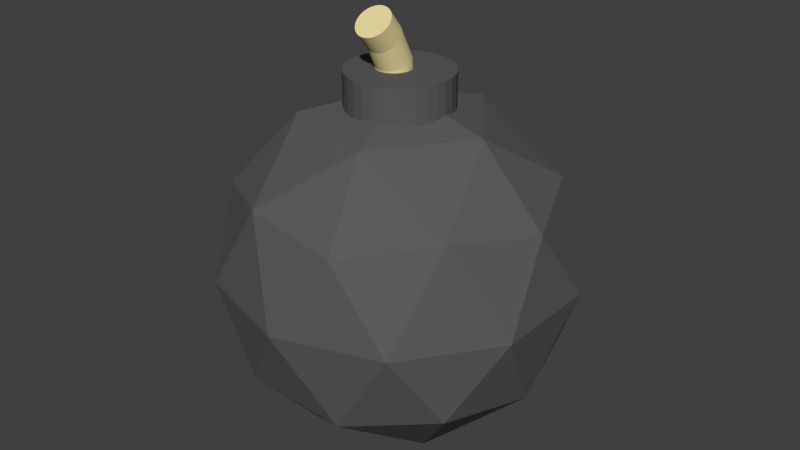 # Source: bomb.blend  (saved by Blender 2.69.0; exported with 4.5.12 LTS)
import bpy
from mathutils import Matrix  # noqa: F401  (used for matrix-valued properties, if any)

bpy.ops.wm.read_factory_settings(use_empty=True)
scene = bpy.context.scene
scene.name = 'Scene'

# ---- collections
col_collection_1 = bpy.data.collections.new('Collection 1'); scene.collection.children.link(col_collection_1)

# ---- materials (node trees are filled in below, after node groups)
mat_material_002 = bpy.data.materials.new('Material.002')
mat_material_002.alpha_threshold = 0.0
mat_material_002.use_transparent_shadow = False
mat_material_002.diffuse_color = (0.1065, 0.1065, 0.1065, 1.0)
mat_material_002.roughness = 0.5
mat_material_002.line_color = (0.0, 0.0, 0.0, 1.0)
mat_material_001 = bpy.data.materials.new('Material.001')
mat_material_001.alpha_threshold = 0.0
mat_material_001.use_transparent_shadow = False
mat_material_001.diffuse_color = (0.8, 0.6869, 0.3475, 1.0)
mat_material_001.roughness = 0.5
mat_material_001.line_color = (0.0, 0.0, 0.0, 1.0)

# ---- material node trees

# ---- world
world_world = bpy.data.worlds.new('World'); scene.world = world_world
world_world.color = (0.05088, 0.05088, 0.05088)
world_world.use_sun_shadow = False
world_world.sun_shadow_jitter_overblur = 0.0
world_world.cycles.sampling_method = 'MANUAL'
world_world.cycles.sample_map_resolution = 256

# ---- meshes
me_icosphere_001 = bpy.data.meshes.new('Icosphere.001')
me_icosphere_001.from_pydata([(0.0, 0.0, -1.0), (0.7236, -0.5257, -0.4472), (-0.2764, -0.8506, -0.4472), (-0.8944, 0.0, -0.4472), (-0.2764, 0.8506, -0.4472), (0.7236, 0.5257, -0.4472), (0.2764, -0.8506, 0.4472), (-0.7236, -0.5257, 0.4472), (-0.7236, 0.5257, 0.4472), (0.2764, 0.8506, 0.4472), (0.8944, 0.0, 0.4472), (0.0, 0.0, 1.0), (-0.1625, -0.5, -0.8507), (0.4253, -0.309, -0.8507), (0.2629, -0.809, -0.5257), (0.8506, 0.0, -0.5257), (0.4253, 0.309, -0.8507), (-0.5257, 0.0, -0.8507), (-0.6882, -0.5, -0.5257), (-0.1625, 0.5, -0.8507), (-0.6882, 0.5, -0.5257), (0.2629, 0.809, -0.5257), (0.9511, -0.309, 0.0), (0.9511, 0.309, 0.0), (0.0, -1.0, 0.0), (0.5878, -0.809, 0.0), (-0.9511, -0.309, 0.0), (-0.5878, -0.809, 0.0), (-0.5878, 0.809, 0.0), (-0.9511, 0.309, 0.0), (0.5878, 0.809, 0.0), (0.0, 1.0, 0.0), (0.6882, -0.5, 0.5257), (-0.2629, -0.809, 0.5257), (-0.8506, 0.0, 0.5257), (-0.2629, 0.809, 0.5257), (0.6882, 0.5, 0.5257), (0.1625, -0.5, 0.8507), (0.5257, 0.0, 0.8507), (-0.4253, -0.309, 0.8507), (-0.4253, 0.309, 0.8507), (0.1625, 0.5, 0.8507), (0.0, 0.2924, 0.5104), (0.0, 0.2924, 1.095), (0.05705, 0.2868, 0.5104), (0.05705, 0.2868, 1.095), (0.1119, 0.2701, 0.5104), (0.1119, 0.2701, 1.095), (0.1625, 0.2431, 0.5104), (0.1625, 0.2431, 1.095), (0.2068, 0.2068, 0.5104), (0.2068, 0.2068, 1.095), (0.2431, 0.1625, 0.5104), (0.2431, 0.1625, 1.095), (0.2701, 0.1119, 0.5104), (0.2701, 0.1119, 1.095), (0.2868, 0.05705, 0.5104), (0.2868, 0.05705, 1.095), (0.2924, 2.208e-08, 0.5104), (0.2924, 2.208e-08, 1.095), (0.2868, -0.05705, 0.5104), (0.2868, -0.05705, 1.095), (0.2701, -0.1119, 0.5104), (0.2701, -0.1119, 1.095), (0.2431, -0.1625, 0.5104), (0.2431, -0.1625, 1.095), (0.2068, -0.2068, 0.5104), (0.2068, -0.2068, 1.095), (0.1625, -0.2431, 0.5104), (0.1625, -0.2431, 1.095), (0.1119, -0.2701, 0.5104), (0.1119, -0.2701, 1.095), (0.05705, -0.2868, 0.5104), (0.05705, -0.2868, 1.095), (-9.528e-08, -0.2924, 0.5104), (-9.528e-08, -0.2924, 1.095), (-0.05705, -0.2868, 0.5104), (-0.05705, -0.2868, 1.095), (-0.1119, -0.2701, 0.5104), (-0.1119, -0.2701, 1.095), (-0.1625, -0.2431, 0.5104), (-0.1625, -0.2431, 1.095), (-0.2068, -0.2068, 0.5104), (-0.2068, -0.2068, 1.095), (-0.2431, -0.1625, 0.5104), (-0.2431, -0.1625, 1.095), (-0.2701, -0.1119, 0.5104), (-0.2701, -0.1119, 1.095), (-0.2868, -0.05705, 0.5104), (-0.2868, -0.05705, 1.095), (-0.2924, 2.823e-07, 0.5104), (-0.2924, 2.823e-07, 1.095), (-0.2868, 0.05705, 0.5104), (-0.2868, 0.05705, 1.095), (-0.2701, 0.1119, 0.5104), (-0.2701, 0.1119, 1.095), (-0.2431, 0.1625, 0.5104), (-0.2431, 0.1625, 1.095), (-0.2068, 0.2068, 0.5104), (-0.2068, 0.2068, 1.095), (-0.1625, 0.2431, 0.5104), (-0.1625, 0.2431, 1.095), (-0.1119, 0.2701, 0.5104), (-0.1119, 0.2701, 1.095), (-0.05704, 0.2868, 0.5104), (-0.05704, 0.2868, 1.095)], [], [(0, 13, 12), (1, 13, 15), (0, 12, 17), (0, 17, 19), (0, 19, 16), (1, 15, 22), (2, 14, 24), (3, 18, 26), (4, 20, 28), (5, 21, 30), (1, 22, 25), (2, 24, 27), (3, 26, 29), (4, 28, 31), (5, 30, 23), (6, 32, 37), (7, 33, 39), (8, 34, 40), (9, 35, 41), (10, 36, 38), (12, 14, 2), (12, 13, 14), (13, 1, 14), (15, 16, 5), (15, 13, 16), (13, 0, 16), (17, 18, 3), (17, 12, 18), (12, 2, 18), (19, 20, 4), (19, 17, 20), (17, 3, 20), (16, 21, 5), (16, 19, 21), (19, 4, 21), (22, 23, 10), (22, 15, 23), (15, 5, 23), (24, 25, 6), (24, 14, 25), (14, 1, 25), (26, 27, 7), (26, 18, 27), (18, 2, 27), (28, 29, 8), (28, 20, 29), (20, 3, 29), (30, 31, 9), (30, 21, 31), (21, 4, 31), (25, 32, 6), (25, 22, 32), (22, 10, 32), (27, 33, 7), (27, 24, 33), (24, 6, 33), (29, 34, 8), (29, 26, 34), (26, 7, 34), (31, 35, 9), (31, 28, 35), (28, 8, 35), (23, 36, 10), (23, 30, 36), (30, 9, 36), (37, 38, 11), (37, 32, 38), (32, 10, 38), (39, 37, 11), (39, 33, 37), (33, 6, 37), (40, 39, 11), (40, 34, 39), (34, 7, 39), (41, 40, 11), (41, 35, 40), (35, 8, 40), (38, 41, 11), (38, 36, 41), (36, 9, 41), (42, 43, 45, 44), (44, 45, 47, 46), (46, 47, 49, 48), (48, 49, 51, 50), (50, 51, 53, 52), (52, 53, 55, 54), (54, 55, 57, 56), (56, 57, 59, 58), (58, 59, 61, 60), (60, 61, 63, 62), (62, 63, 65, 64), (64, 65, 67, 66), (66, 67, 69, 68), (68, 69, 71, 70), (70, 71, 73, 72), (72, 73, 75, 74), (74, 75, 77, 76), (76, 77, 79, 78), (78, 79, 81, 80), (80, 81, 83, 82), (82, 83, 85, 84), (84, 85, 87, 86), (86, 87, 89, 88), (88, 89, 91, 90), (90, 91, 93, 92), (92, 93, 95, 94), (94, 95, 97, 96), (96, 97, 99, 98), (98, 99, 101, 100), (100, 101, 103, 102), (45, 43, 105, 103, 101, 99, 97, 95, 93, 91, 89, 87, 85, 83, 81, 79, 77, 75, 73, 71, 69, 67, 65, 63, 61, 59, 57, 55, 53, 51, 49, 47), (104, 105, 43, 42), (102, 103, 105, 104), (42, 44, 46, 48, 50, 52, 54, 56, 58, 60, 62, 64, 66, 68, 70, 72, 74, 76, 78, 80, 82, 84, 86, 88, 90, 92, 94, 96, 98, 100, 102, 104)])
me_icosphere_001.materials.append(mat_material_002)
me_icosphere_001.use_remesh_preserve_volume = False
me_icosphere_001.use_remesh_preserve_attributes = False
me_icosphere_001.use_mirror_vertex_groups = False
me_icosphere_001.update()
me_cylinder_001 = bpy.data.meshes.new('Cylinder.001')
me_cylinder_001.from_pydata([(-0.3584, 0.605, -3.795), (-0.3589, 1.07, -1.622), (-0.1629, 0.5922, -3.79), (-0.1637, 1.052, -1.622), (0.02622, 0.5424, -3.776), (0.0241, 0.9958, -1.622), (0.2017, 0.4576, -3.755), (0.1974, 0.9042, -1.622), (0.3567, 0.341, -3.727), (0.3495, 0.7805, -1.623), (0.4853, 0.197, -3.693), (0.4746, 0.6296, -1.623), (0.5826, 0.03126, -3.654), (0.5678, 0.4571, -1.623), (0.6448, -0.1499, -3.612), (0.6255, 0.2698, -1.623), (0.6696, -0.3395, -3.569), (0.6457, 0.07476, -1.624), (0.6559, -0.5303, -3.526), (0.6273, -0.1204, -1.624), (0.6044, -0.715, -3.485), (0.5713, -0.3083, -1.625), (0.517, -0.8864, -3.448), (0.4797, -0.4816, -1.625), (0.397, -1.038, -3.415), (0.356, -0.6337, -1.625), (0.2491, -1.164, -3.389), (0.205, -0.7587, -1.626), (0.0789, -1.259, -3.369), (0.03258, -0.8519, -1.626), (-0.107, -1.32, -3.358), (-0.1548, -0.9097, -1.626), (-0.3014, -1.345, -3.355), (-0.3498, -0.9298, -1.626), (-0.497, -1.332, -3.36), (-0.5449, -0.9115, -1.626), (-0.6861, -1.282, -3.374), (-0.7328, -0.8554, -1.626), (-0.8615, -1.198, -3.395), (-0.9061, -0.7638, -1.626), (-1.017, -1.081, -3.423), (-1.058, -0.6402, -1.626), (-1.145, -0.9371, -3.457), (-1.183, -0.4892, -1.626), (-1.242, -0.7713, -3.496), (-1.276, -0.3167, -1.625), (-1.305, -0.5902, -3.537), (-1.334, -0.1294, -1.625), (-1.329, -0.4005, -3.581), (-1.354, 0.06559, -1.624), (-1.316, -0.2097, -3.623), (-1.336, 0.2608, -1.624), (-1.264, -0.02509, -3.664), (-1.28, 0.4486, -1.624), (-1.177, 0.1463, -3.702), (-1.188, 0.6219, -1.623), (-1.057, 0.2978, -3.735), (-1.065, 0.774, -1.623), (-0.9089, 0.4237, -3.761), (-0.9137, 0.8991, -1.623), (-0.7388, 0.5191, -3.781), (-0.7413, 0.9923, -1.622), (-0.5529, 0.5803, -3.792), (-0.5539, 1.05, -1.622), (-0.3365, 0.8759, 0.007327), (-0.1421, 0.8526, -0.0007137), (0.04388, 0.7932, -0.01907), (0.2141, 0.7001, -0.04704), (0.3621, 0.5769, -0.08354), (0.4822, 0.4282, -0.1272), (0.5698, 0.2598, -0.1763), (0.6215, 0.07823, -0.2289), (0.6352, -0.1097, -0.2831), (0.6106, -0.2966, -0.3368), (0.5485, -0.4754, -0.3879), (0.4513, -0.6391, -0.4344), (0.3228, -0.7816, -0.4746), (0.1679, -0.8973, -0.5068), (-0.007537, -0.9818, -0.53), (-0.1966, -1.032, -0.5431), (-0.3922, -1.045, -0.5456), (-0.5867, -1.022, -0.5376), (-0.7726, -0.9627, -0.5193), (-0.9428, -0.8696, -0.4913), (-1.091, -0.7464, -0.4548), (-1.211, -0.5977, -0.4111), (-1.299, -0.4293, -0.362), (-1.35, -0.2477, -0.3094), (-1.364, -0.0598, -0.2552), (-1.339, 0.1271, -0.2015), (-1.277, 0.3059, -0.1504), (-1.18, 0.4697, -0.1039), (-1.051, 0.6122, -0.06377), (-0.8966, 0.7278, -0.0315), (-0.7212, 0.8123, -0.008367), (-0.5321, 0.8623, 0.004743), (-0.3197, -0.004575, 1.762), (-0.1266, -0.03076, 1.741), (0.05624, -0.08575, 1.696), (0.2217, -0.1674, 1.63), (0.3636, -0.2726, 1.545), (0.4762, -0.3973, 1.444), (0.5555, -0.5368, 1.331), (0.5982, -0.6855, 1.211), (0.6028, -0.8379, 1.088), (0.5691, -0.9881, 0.9663), (0.4983, -1.13, 0.8514), (0.3932, -1.259, 0.7474), (0.2579, -1.369, 0.6583), (0.09747, -1.457, 0.5875), (-0.08184, -1.519, 0.5377), (-0.2732, -1.552, 0.5109), (-0.4691, -1.556, 0.5081), (-0.6623, -1.529, 0.5294), (-0.8451, -1.474, 0.5739), (-1.011, -1.393, 0.64), (-1.152, -1.288, 0.7251), (-1.265, -1.163, 0.826), (-1.344, -1.023, 0.9388), (-1.387, -0.8746, 1.059), (-1.392, -0.7222, 1.182), (-1.358, -0.572, 1.304), (-1.287, -0.4298, 1.419), (-1.182, -0.3011, 1.523), (-1.047, -0.1908, 1.612), (-0.8863, -0.1031, 1.683), (-0.707, -0.04146, 1.732), (-0.5157, -0.008188, 1.759), (-0.3192, -0.7954, 2.74), (-0.1261, -0.8216, 2.719), (0.05675, -0.8766, 2.674), (0.2222, -0.9583, 2.608), (0.3641, -1.063, 2.523), (0.4768, -1.188, 2.422), (0.556, -1.328, 2.309), (0.5987, -1.476, 2.189), (0.6033, -1.629, 2.066), (0.5696, -1.779, 1.945), (0.4988, -1.921, 1.83), (0.3937, -2.05, 1.726), (0.2584, -2.16, 1.636), (0.09798, -2.248, 1.566), (-0.08133, -2.31, 1.516), (-0.2727, -2.343, 1.489), (-0.4686, -2.346, 1.486), (-0.6617, -2.32, 1.508), (-0.8446, -2.265, 1.552), (-1.01, -2.184, 1.618), (-1.152, -2.078, 1.703), (-1.265, -1.954, 1.804), (-1.344, -1.814, 1.917), (-1.387, -1.665, 2.037), (-1.391, -1.513, 2.161), (-1.357, -1.363, 2.282), (-1.287, -1.221, 2.397), (-1.182, -1.092, 2.501), (-1.046, -0.9817, 2.59), (-0.8858, -0.894, 2.661), (-0.7065, -0.8323, 2.711), (-0.5152, -0.7991, 2.737)], [], [(0, 1, 3, 2), (2, 3, 5, 4), (4, 5, 7, 6), (6, 7, 9, 8), (8, 9, 11, 10), (10, 11, 13, 12), (12, 13, 15, 14), (14, 15, 17, 16), (16, 17, 19, 18), (18, 19, 21, 20), (20, 21, 23, 22), (22, 23, 25, 24), (24, 25, 27, 26), (26, 27, 29, 28), (28, 29, 31, 30), (30, 31, 33, 32), (32, 33, 35, 34), (34, 35, 37, 36), (36, 37, 39, 38), (38, 39, 41, 40), (40, 41, 43, 42), (42, 43, 45, 44), (44, 45, 47, 46), (46, 47, 49, 48), (48, 49, 51, 50), (50, 51, 53, 52), (52, 53, 55, 54), (54, 55, 57, 56), (56, 57, 59, 58), (58, 59, 61, 60), (59, 57, 92, 93), (62, 63, 1, 0), (60, 61, 63, 62), (0, 2, 4, 6, 8, 10, 12, 14, 16, 18, 20, 22, 24, 26, 28, 30, 32, 34, 36, 38, 40, 42, 44, 46, 48, 50, 52, 54, 56, 58, 60, 62), (88, 87, 119, 120), (37, 35, 81, 82), (15, 13, 70, 71), (1, 63, 95, 64), (43, 41, 84, 85), (21, 19, 73, 74), (49, 47, 87, 88), (5, 3, 65, 66), (27, 25, 76, 77), (55, 53, 90, 91), (11, 9, 68, 69), (33, 31, 79, 80), (61, 59, 93, 94), (39, 37, 82, 83), (3, 1, 64, 65), (17, 15, 71, 72), (45, 43, 85, 86), (23, 21, 74, 75), (51, 49, 88, 89), (7, 5, 66, 67), (29, 27, 77, 78), (57, 55, 91, 92), (35, 33, 80, 81), (13, 11, 69, 70), (63, 61, 94, 95), (41, 39, 83, 84), (19, 17, 72, 73), (47, 45, 86, 87), (25, 23, 75, 76), (53, 51, 89, 90), (9, 7, 67, 68), (31, 29, 78, 79), (122, 121, 153, 154), (66, 65, 97, 98), (77, 76, 108, 109), (86, 85, 117, 118), (75, 74, 106, 107), (95, 94, 126, 127), (84, 83, 115, 116), (73, 72, 104, 105), (93, 92, 124, 125), (82, 81, 113, 114), (71, 70, 102, 103), (91, 90, 122, 123), (69, 68, 100, 101), (80, 79, 111, 112), (89, 88, 120, 121), (67, 66, 98, 99), (78, 77, 109, 110), (87, 86, 118, 119), (65, 64, 96, 97), (76, 75, 107, 108), (64, 95, 127, 96), (85, 84, 116, 117), (74, 73, 105, 106), (94, 93, 125, 126), (83, 82, 114, 115), (72, 71, 103, 104), (92, 91, 123, 124), (81, 80, 112, 113), (70, 69, 101, 102), (90, 89, 121, 122), (68, 67, 99, 100), (79, 78, 110, 111), (129, 128, 159, 158, 157, 156, 155, 154, 153, 152, 151, 150, 149, 148, 147, 146, 145, 144, 143, 142, 141, 140, 139, 138, 137, 136, 135, 134, 133, 132, 131, 130), (100, 99, 131, 132), (111, 110, 142, 143), (120, 119, 151, 152), (98, 97, 129, 130), (109, 108, 140, 141), (118, 117, 149, 150), (107, 106, 138, 139), (127, 126, 158, 159), (116, 115, 147, 148), (105, 104, 136, 137), (125, 124, 156, 157), (114, 113, 145, 146), (103, 102, 134, 135), (123, 122, 154, 155), (101, 100, 132, 133), (112, 111, 143, 144), (121, 120, 152, 153), (99, 98, 130, 131), (110, 109, 141, 142), (119, 118, 150, 151), (97, 96, 128, 129), (108, 107, 139, 140), (96, 127, 159, 128), (117, 116, 148, 149), (106, 105, 137, 138), (126, 125, 157, 158), (115, 114, 146, 147), (104, 103, 135, 136), (124, 123, 155, 156), (113, 112, 144, 145), (102, 101, 133, 134)])
me_cylinder_001.materials.append(mat_material_001)
me_cylinder_001.use_remesh_preserve_volume = False
me_cylinder_001.use_remesh_preserve_attributes = False
me_cylinder_001.use_mirror_vertex_groups = False
me_cylinder_001.update()

# ---- objects
ob_icosphere_001 = bpy.data.objects.new('Icosphere.001', me_icosphere_001)
ob_cylinder_001 = bpy.data.objects.new('Cylinder.001', me_cylinder_001)

# ---- transforms, parenting, visibility, modifiers, constraints
ob_icosphere_001.location = (0.0, 0.0, 0.9016)
ob_icosphere_001.lineart.crease_threshold = 0.0
ob_cylinder_001.location = (0.0, 0.0, 2.057)
ob_cylinder_001.scale = (0.09876, 0.09876, 0.09876)
ob_cylinder_001.lineart.crease_threshold = 0.0

# ---- collection membership
col_collection_1.objects.link(ob_icosphere_001)
col_collection_1.objects.link(ob_cylinder_001)

# ---- scene / render settings (as saved in the file)
scene.frame_start = 1; scene.frame_end = 250; scene.frame_set(94)
scene.render.engine = 'BLENDER_EEVEE_NEXT'
scene.render.image_settings.compression = 90
scene.render.resolution_percentage = 50
scene.render.dither_intensity = 0.0
scene.cycles.use_denoising = False
scene.cycles.samples = 100
scene.cycles.sampling_pattern = 'TABULATED_SOBOL'
scene.cycles.light_sampling_threshold = 0.0
scene.cycles.use_adaptive_sampling = False
scene.cycles.use_light_tree = False
scene.cycles.blur_glossy = 0.0
scene.cycles.volume_bounces = 1
scene.cycles.pixel_filter_type = 'GAUSSIAN'
scene.cycles.sample_clamp_indirect = 0.0
scene.view_settings.view_transform = 'Standard'
bpy.context.view_layer.update()

# ---- added for rendering (the .blend has no active camera and no usable light): camera, sun
cam_auto = bpy.data.cameras.new('AutoCamera')
cam_auto.lens = 50.0
cam_auto.sensor_width = 36.0
cam_auto.clip_end = 1000.0
ob_auto_camera = bpy.data.objects.new('AutoCamera', cam_auto)
scene.collection.objects.link(ob_auto_camera)
ob_auto_camera.location = (3.39981, -4.07977, 3.83435)
ob_auto_camera.rotation_euler = (1.09748, -7.21219e-08, 0.694738)
scene.camera = ob_auto_camera
light_auto_sun = bpy.data.lights.new('AutoSun', 'SUN')
light_auto_sun.energy = 3.0
light_auto_sun.angle = 0.0523599
ob_auto_sun = bpy.data.objects.new('AutoSun', light_auto_sun)
scene.collection.objects.link(ob_auto_sun)
ob_auto_sun.rotation_euler = (0.872665, 0.174533, 0.523599)
bpy.context.view_layer.update()
